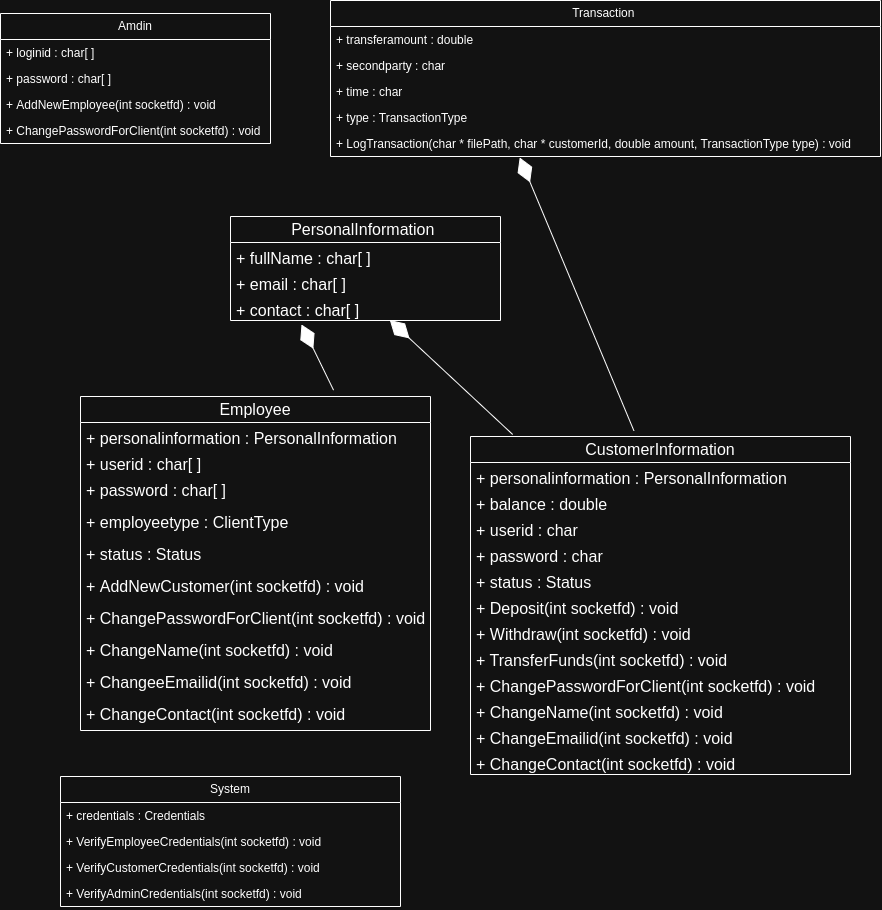

The diagram above was exported from draw.io. Its source (the exported page's mxGraphModel, read from the mxfile embedded in the PNG):
<mxGraphModel dx="942" dy="603" grid="1" gridSize="10" guides="1" tooltips="1" connect="1" arrows="1" fold="1" page="1" pageScale="1" pageWidth="850" pageHeight="1100" math="0" shadow="0">
  <root>
    <mxCell id="0" />
    <mxCell id="1" parent="0" />
    <mxCell id="6UGWzPpueM_nw1by4AL7-1" value="PersonalInformation&amp;nbsp;" style="swimlane;fontStyle=0;childLayout=stackLayout;horizontal=1;startSize=26;fillColor=none;horizontalStack=0;resizeParent=1;resizeParentMax=0;resizeLast=0;collapsible=1;marginBottom=0;whiteSpace=wrap;html=1;fontSize=16;" vertex="1" parent="1">
      <mxGeometry x="380" y="350" width="270" height="104" as="geometry" />
    </mxCell>
    <mxCell id="6UGWzPpueM_nw1by4AL7-2" value="+ fullName : char[ ]" style="text;strokeColor=none;fillColor=none;align=left;verticalAlign=top;spacingLeft=4;spacingRight=4;overflow=hidden;rotatable=0;points=[[0,0.5],[1,0.5]];portConstraint=eastwest;whiteSpace=wrap;html=1;fontSize=16;" vertex="1" parent="6UGWzPpueM_nw1by4AL7-1">
      <mxGeometry y="26" width="270" height="26" as="geometry" />
    </mxCell>
    <mxCell id="6UGWzPpueM_nw1by4AL7-3" value="+ email : char[ ]" style="text;strokeColor=none;fillColor=none;align=left;verticalAlign=top;spacingLeft=4;spacingRight=4;overflow=hidden;rotatable=0;points=[[0,0.5],[1,0.5]];portConstraint=eastwest;whiteSpace=wrap;html=1;fontSize=16;" vertex="1" parent="6UGWzPpueM_nw1by4AL7-1">
      <mxGeometry y="52" width="270" height="26" as="geometry" />
    </mxCell>
    <mxCell id="6UGWzPpueM_nw1by4AL7-4" value="+ contact : char[ ]" style="text;strokeColor=none;fillColor=none;align=left;verticalAlign=top;spacingLeft=4;spacingRight=4;overflow=hidden;rotatable=0;points=[[0,0.5],[1,0.5]];portConstraint=eastwest;whiteSpace=wrap;html=1;fontSize=16;" vertex="1" parent="6UGWzPpueM_nw1by4AL7-1">
      <mxGeometry y="78" width="270" height="26" as="geometry" />
    </mxCell>
    <mxCell id="6UGWzPpueM_nw1by4AL7-5" value="Employee" style="swimlane;fontStyle=0;childLayout=stackLayout;horizontal=1;startSize=26;fillColor=none;horizontalStack=0;resizeParent=1;resizeParentMax=0;resizeLast=0;collapsible=1;marginBottom=0;whiteSpace=wrap;html=1;fontSize=16;" vertex="1" parent="1">
      <mxGeometry x="230" y="530" width="350" height="334" as="geometry" />
    </mxCell>
    <mxCell id="6UGWzPpueM_nw1by4AL7-6" value="+ personalinformation : PersonalInformation" style="text;strokeColor=none;fillColor=none;align=left;verticalAlign=top;spacingLeft=4;spacingRight=4;overflow=hidden;rotatable=0;points=[[0,0.5],[1,0.5]];portConstraint=eastwest;whiteSpace=wrap;html=1;fontSize=16;" vertex="1" parent="6UGWzPpueM_nw1by4AL7-5">
      <mxGeometry y="26" width="350" height="26" as="geometry" />
    </mxCell>
    <mxCell id="6UGWzPpueM_nw1by4AL7-7" value="+ userid : char[ ]&amp;nbsp;" style="text;strokeColor=none;fillColor=none;align=left;verticalAlign=top;spacingLeft=4;spacingRight=4;overflow=hidden;rotatable=0;points=[[0,0.5],[1,0.5]];portConstraint=eastwest;whiteSpace=wrap;html=1;fontSize=16;" vertex="1" parent="6UGWzPpueM_nw1by4AL7-5">
      <mxGeometry y="52" width="350" height="26" as="geometry" />
    </mxCell>
    <mxCell id="6UGWzPpueM_nw1by4AL7-8" value="+ password : char[ ]&amp;nbsp;&lt;br style=&quot;font-size: 16px;&quot;&gt;&lt;div style=&quot;font-size: 16px;&quot;&gt;&lt;br style=&quot;font-size: 16px;&quot;&gt;&lt;/div&gt;" style="text;strokeColor=none;fillColor=none;align=left;verticalAlign=top;spacingLeft=4;spacingRight=4;overflow=hidden;rotatable=0;points=[[0,0.5],[1,0.5]];portConstraint=eastwest;whiteSpace=wrap;html=1;fontSize=16;" vertex="1" parent="6UGWzPpueM_nw1by4AL7-5">
      <mxGeometry y="78" width="350" height="32" as="geometry" />
    </mxCell>
    <mxCell id="6UGWzPpueM_nw1by4AL7-15" value="&lt;div style=&quot;font-size: 16px;&quot;&gt;+ employeetype : ClientType&lt;/div&gt;" style="text;strokeColor=none;fillColor=none;align=left;verticalAlign=top;spacingLeft=4;spacingRight=4;overflow=hidden;rotatable=0;points=[[0,0.5],[1,0.5]];portConstraint=eastwest;whiteSpace=wrap;html=1;fontSize=16;" vertex="1" parent="6UGWzPpueM_nw1by4AL7-5">
      <mxGeometry y="110" width="350" height="32" as="geometry" />
    </mxCell>
    <mxCell id="6UGWzPpueM_nw1by4AL7-21" value="+ status : Status" style="text;strokeColor=none;fillColor=none;align=left;verticalAlign=top;spacingLeft=4;spacingRight=4;overflow=hidden;rotatable=0;points=[[0,0.5],[1,0.5]];portConstraint=eastwest;whiteSpace=wrap;html=1;fontSize=16;" vertex="1" parent="6UGWzPpueM_nw1by4AL7-5">
      <mxGeometry y="142" width="350" height="32" as="geometry" />
    </mxCell>
    <mxCell id="6UGWzPpueM_nw1by4AL7-38" value="+&amp;nbsp;AddNewCustomer(int socketfd) : void" style="text;strokeColor=none;fillColor=none;align=left;verticalAlign=top;spacingLeft=4;spacingRight=4;overflow=hidden;rotatable=0;points=[[0,0.5],[1,0.5]];portConstraint=eastwest;whiteSpace=wrap;html=1;fontSize=16;" vertex="1" parent="6UGWzPpueM_nw1by4AL7-5">
      <mxGeometry y="174" width="350" height="32" as="geometry" />
    </mxCell>
    <mxCell id="6UGWzPpueM_nw1by4AL7-39" value="+&amp;nbsp;ChangePasswordForClient(int socketfd) : void" style="text;strokeColor=none;fillColor=none;align=left;verticalAlign=top;spacingLeft=4;spacingRight=4;overflow=hidden;rotatable=0;points=[[0,0.5],[1,0.5]];portConstraint=eastwest;whiteSpace=wrap;html=1;fontSize=16;" vertex="1" parent="6UGWzPpueM_nw1by4AL7-5">
      <mxGeometry y="206" width="350" height="32" as="geometry" />
    </mxCell>
    <mxCell id="6UGWzPpueM_nw1by4AL7-50" value="+&amp;nbsp;ChangeName(int socketfd) : void" style="text;strokeColor=none;fillColor=none;align=left;verticalAlign=top;spacingLeft=4;spacingRight=4;overflow=hidden;rotatable=0;points=[[0,0.5],[1,0.5]];portConstraint=eastwest;whiteSpace=wrap;html=1;fontSize=16;" vertex="1" parent="6UGWzPpueM_nw1by4AL7-5">
      <mxGeometry y="238" width="350" height="32" as="geometry" />
    </mxCell>
    <mxCell id="6UGWzPpueM_nw1by4AL7-51" value="+&amp;nbsp;ChangeeEmailid(int socketfd) : void" style="text;strokeColor=none;fillColor=none;align=left;verticalAlign=top;spacingLeft=4;spacingRight=4;overflow=hidden;rotatable=0;points=[[0,0.5],[1,0.5]];portConstraint=eastwest;whiteSpace=wrap;html=1;fontSize=16;" vertex="1" parent="6UGWzPpueM_nw1by4AL7-5">
      <mxGeometry y="270" width="350" height="32" as="geometry" />
    </mxCell>
    <mxCell id="6UGWzPpueM_nw1by4AL7-52" value="+&amp;nbsp;ChangeContact(int socketfd) : void" style="text;strokeColor=none;fillColor=none;align=left;verticalAlign=top;spacingLeft=4;spacingRight=4;overflow=hidden;rotatable=0;points=[[0,0.5],[1,0.5]];portConstraint=eastwest;whiteSpace=wrap;html=1;fontSize=16;" vertex="1" parent="6UGWzPpueM_nw1by4AL7-5">
      <mxGeometry y="302" width="350" height="32" as="geometry" />
    </mxCell>
    <mxCell id="6UGWzPpueM_nw1by4AL7-9" value="" style="endArrow=diamondThin;endFill=1;endSize=24;html=1;rounded=0;entryX=0.263;entryY=1.154;entryDx=0;entryDy=0;entryPerimeter=0;exitX=0.723;exitY=-0.019;exitDx=0;exitDy=0;exitPerimeter=0;fontSize=16;" edge="1" parent="1" source="6UGWzPpueM_nw1by4AL7-5" target="6UGWzPpueM_nw1by4AL7-4">
      <mxGeometry width="160" relative="1" as="geometry">
        <mxPoint x="420" y="410" as="sourcePoint" />
        <mxPoint x="430" y="370" as="targetPoint" />
        <Array as="points" />
      </mxGeometry>
    </mxCell>
    <mxCell id="6UGWzPpueM_nw1by4AL7-11" value="CustomerInformation" style="swimlane;fontStyle=0;childLayout=stackLayout;horizontal=1;startSize=26;fillColor=none;horizontalStack=0;resizeParent=1;resizeParentMax=0;resizeLast=0;collapsible=1;marginBottom=0;whiteSpace=wrap;html=1;fontSize=16;" vertex="1" parent="1">
      <mxGeometry x="620" y="570" width="380" height="338" as="geometry" />
    </mxCell>
    <mxCell id="6UGWzPpueM_nw1by4AL7-12" value="+ personalinformation : PersonalInformation" style="text;strokeColor=none;fillColor=none;align=left;verticalAlign=top;spacingLeft=4;spacingRight=4;overflow=hidden;rotatable=0;points=[[0,0.5],[1,0.5]];portConstraint=eastwest;whiteSpace=wrap;html=1;fontSize=16;" vertex="1" parent="6UGWzPpueM_nw1by4AL7-11">
      <mxGeometry y="26" width="380" height="26" as="geometry" />
    </mxCell>
    <mxCell id="6UGWzPpueM_nw1by4AL7-13" value="+ balance : double" style="text;strokeColor=none;fillColor=none;align=left;verticalAlign=top;spacingLeft=4;spacingRight=4;overflow=hidden;rotatable=0;points=[[0,0.5],[1,0.5]];portConstraint=eastwest;whiteSpace=wrap;html=1;fontSize=16;" vertex="1" parent="6UGWzPpueM_nw1by4AL7-11">
      <mxGeometry y="52" width="380" height="26" as="geometry" />
    </mxCell>
    <mxCell id="6UGWzPpueM_nw1by4AL7-14" value="+ userid : char&lt;div style=&quot;font-size: 16px;&quot;&gt;&lt;br style=&quot;font-size: 16px;&quot;&gt;&lt;/div&gt;" style="text;strokeColor=none;fillColor=none;align=left;verticalAlign=top;spacingLeft=4;spacingRight=4;overflow=hidden;rotatable=0;points=[[0,0.5],[1,0.5]];portConstraint=eastwest;whiteSpace=wrap;html=1;fontSize=16;" vertex="1" parent="6UGWzPpueM_nw1by4AL7-11">
      <mxGeometry y="78" width="380" height="26" as="geometry" />
    </mxCell>
    <mxCell id="6UGWzPpueM_nw1by4AL7-22" value="&lt;div style=&quot;font-size: 16px;&quot;&gt;+ password : char&lt;/div&gt;" style="text;strokeColor=none;fillColor=none;align=left;verticalAlign=top;spacingLeft=4;spacingRight=4;overflow=hidden;rotatable=0;points=[[0,0.5],[1,0.5]];portConstraint=eastwest;whiteSpace=wrap;html=1;fontSize=16;" vertex="1" parent="6UGWzPpueM_nw1by4AL7-11">
      <mxGeometry y="104" width="380" height="26" as="geometry" />
    </mxCell>
    <mxCell id="6UGWzPpueM_nw1by4AL7-23" value="&lt;div style=&quot;font-size: 16px;&quot;&gt;+ status : Status&lt;/div&gt;" style="text;strokeColor=none;fillColor=none;align=left;verticalAlign=top;spacingLeft=4;spacingRight=4;overflow=hidden;rotatable=0;points=[[0,0.5],[1,0.5]];portConstraint=eastwest;whiteSpace=wrap;html=1;fontSize=16;" vertex="1" parent="6UGWzPpueM_nw1by4AL7-11">
      <mxGeometry y="130" width="380" height="26" as="geometry" />
    </mxCell>
    <mxCell id="6UGWzPpueM_nw1by4AL7-40" value="&lt;div style=&quot;font-size: 16px;&quot;&gt;+ Deposit(int socketfd) : void&amp;nbsp;&lt;/div&gt;" style="text;strokeColor=none;fillColor=none;align=left;verticalAlign=top;spacingLeft=4;spacingRight=4;overflow=hidden;rotatable=0;points=[[0,0.5],[1,0.5]];portConstraint=eastwest;whiteSpace=wrap;html=1;fontSize=16;" vertex="1" parent="6UGWzPpueM_nw1by4AL7-11">
      <mxGeometry y="156" width="380" height="26" as="geometry" />
    </mxCell>
    <mxCell id="6UGWzPpueM_nw1by4AL7-41" value="&lt;div style=&quot;font-size: 16px;&quot;&gt;+ Withdraw(int socketfd) : void&lt;/div&gt;" style="text;strokeColor=none;fillColor=none;align=left;verticalAlign=top;spacingLeft=4;spacingRight=4;overflow=hidden;rotatable=0;points=[[0,0.5],[1,0.5]];portConstraint=eastwest;whiteSpace=wrap;html=1;fontSize=16;" vertex="1" parent="6UGWzPpueM_nw1by4AL7-11">
      <mxGeometry y="182" width="380" height="26" as="geometry" />
    </mxCell>
    <mxCell id="6UGWzPpueM_nw1by4AL7-42" value="&lt;div style=&quot;font-size: 16px;&quot;&gt;+ TransferFunds(int socketfd) : void&lt;/div&gt;" style="text;strokeColor=none;fillColor=none;align=left;verticalAlign=top;spacingLeft=4;spacingRight=4;overflow=hidden;rotatable=0;points=[[0,0.5],[1,0.5]];portConstraint=eastwest;whiteSpace=wrap;html=1;fontSize=16;" vertex="1" parent="6UGWzPpueM_nw1by4AL7-11">
      <mxGeometry y="208" width="380" height="26" as="geometry" />
    </mxCell>
    <mxCell id="6UGWzPpueM_nw1by4AL7-44" value="&lt;div style=&quot;font-size: 16px;&quot;&gt;+&amp;nbsp;ChangePasswordForClient(int socketfd) : void&lt;/div&gt;" style="text;strokeColor=none;fillColor=none;align=left;verticalAlign=top;spacingLeft=4;spacingRight=4;overflow=hidden;rotatable=0;points=[[0,0.5],[1,0.5]];portConstraint=eastwest;whiteSpace=wrap;html=1;fontSize=16;" vertex="1" parent="6UGWzPpueM_nw1by4AL7-11">
      <mxGeometry y="234" width="380" height="26" as="geometry" />
    </mxCell>
    <mxCell id="6UGWzPpueM_nw1by4AL7-54" value="&lt;div style=&quot;font-size: 16px;&quot;&gt;+&amp;nbsp;ChangeName(int socketfd) : void&lt;/div&gt;" style="text;strokeColor=none;fillColor=none;align=left;verticalAlign=top;spacingLeft=4;spacingRight=4;overflow=hidden;rotatable=0;points=[[0,0.5],[1,0.5]];portConstraint=eastwest;whiteSpace=wrap;html=1;fontSize=16;" vertex="1" parent="6UGWzPpueM_nw1by4AL7-11">
      <mxGeometry y="260" width="380" height="26" as="geometry" />
    </mxCell>
    <mxCell id="6UGWzPpueM_nw1by4AL7-53" value="&lt;div style=&quot;font-size: 16px;&quot;&gt;+&amp;nbsp;ChangeEmailid(int socketfd) : void&lt;/div&gt;" style="text;strokeColor=none;fillColor=none;align=left;verticalAlign=top;spacingLeft=4;spacingRight=4;overflow=hidden;rotatable=0;points=[[0,0.5],[1,0.5]];portConstraint=eastwest;whiteSpace=wrap;html=1;fontSize=16;" vertex="1" parent="6UGWzPpueM_nw1by4AL7-11">
      <mxGeometry y="286" width="380" height="26" as="geometry" />
    </mxCell>
    <mxCell id="6UGWzPpueM_nw1by4AL7-55" value="&lt;div style=&quot;font-size: 16px;&quot;&gt;+&amp;nbsp;ChangeContact(int socketfd) : void&lt;/div&gt;" style="text;strokeColor=none;fillColor=none;align=left;verticalAlign=top;spacingLeft=4;spacingRight=4;overflow=hidden;rotatable=0;points=[[0,0.5],[1,0.5]];portConstraint=eastwest;whiteSpace=wrap;html=1;fontSize=16;" vertex="1" parent="6UGWzPpueM_nw1by4AL7-11">
      <mxGeometry y="312" width="380" height="26" as="geometry" />
    </mxCell>
    <mxCell id="6UGWzPpueM_nw1by4AL7-24" value="" style="endArrow=diamondThin;endFill=1;endSize=24;html=1;rounded=0;exitX=0.111;exitY=-0.006;exitDx=0;exitDy=0;exitPerimeter=0;fontSize=16;entryX=0.59;entryY=0.983;entryDx=0;entryDy=0;entryPerimeter=0;" edge="1" parent="1" source="6UGWzPpueM_nw1by4AL7-11" target="6UGWzPpueM_nw1by4AL7-4">
      <mxGeometry width="160" relative="1" as="geometry">
        <mxPoint x="340" y="450" as="sourcePoint" />
        <mxPoint x="530" y="230" as="targetPoint" />
      </mxGeometry>
    </mxCell>
    <mxCell id="6UGWzPpueM_nw1by4AL7-25" value="Transaction&amp;nbsp;" style="swimlane;fontStyle=0;childLayout=stackLayout;horizontal=1;startSize=26;fillColor=none;horizontalStack=0;resizeParent=1;resizeParentMax=0;resizeLast=0;collapsible=1;marginBottom=0;whiteSpace=wrap;html=1;" vertex="1" parent="1">
      <mxGeometry x="480" y="134" width="550" height="156" as="geometry" />
    </mxCell>
    <mxCell id="6UGWzPpueM_nw1by4AL7-26" value="+ transferamount : double" style="text;strokeColor=none;fillColor=none;align=left;verticalAlign=top;spacingLeft=4;spacingRight=4;overflow=hidden;rotatable=0;points=[[0,0.5],[1,0.5]];portConstraint=eastwest;whiteSpace=wrap;html=1;" vertex="1" parent="6UGWzPpueM_nw1by4AL7-25">
      <mxGeometry y="26" width="550" height="26" as="geometry" />
    </mxCell>
    <mxCell id="6UGWzPpueM_nw1by4AL7-27" value="+ secondparty : char" style="text;strokeColor=none;fillColor=none;align=left;verticalAlign=top;spacingLeft=4;spacingRight=4;overflow=hidden;rotatable=0;points=[[0,0.5],[1,0.5]];portConstraint=eastwest;whiteSpace=wrap;html=1;" vertex="1" parent="6UGWzPpueM_nw1by4AL7-25">
      <mxGeometry y="52" width="550" height="26" as="geometry" />
    </mxCell>
    <mxCell id="6UGWzPpueM_nw1by4AL7-28" value="+ time : char" style="text;strokeColor=none;fillColor=none;align=left;verticalAlign=top;spacingLeft=4;spacingRight=4;overflow=hidden;rotatable=0;points=[[0,0.5],[1,0.5]];portConstraint=eastwest;whiteSpace=wrap;html=1;" vertex="1" parent="6UGWzPpueM_nw1by4AL7-25">
      <mxGeometry y="78" width="550" height="26" as="geometry" />
    </mxCell>
    <mxCell id="6UGWzPpueM_nw1by4AL7-29" value="+ type : TransactionType" style="text;strokeColor=none;fillColor=none;align=left;verticalAlign=top;spacingLeft=4;spacingRight=4;overflow=hidden;rotatable=0;points=[[0,0.5],[1,0.5]];portConstraint=eastwest;whiteSpace=wrap;html=1;" vertex="1" parent="6UGWzPpueM_nw1by4AL7-25">
      <mxGeometry y="104" width="550" height="26" as="geometry" />
    </mxCell>
    <mxCell id="6UGWzPpueM_nw1by4AL7-45" value="+&amp;nbsp;LogTransaction(char * filePath, char * customerId, double amount, TransactionType type) : void" style="text;strokeColor=none;fillColor=none;align=left;verticalAlign=top;spacingLeft=4;spacingRight=4;overflow=hidden;rotatable=0;points=[[0,0.5],[1,0.5]];portConstraint=eastwest;whiteSpace=wrap;html=1;" vertex="1" parent="6UGWzPpueM_nw1by4AL7-25">
      <mxGeometry y="130" width="550" height="26" as="geometry" />
    </mxCell>
    <mxCell id="6UGWzPpueM_nw1by4AL7-31" value="" style="endArrow=diamondThin;endFill=1;endSize=24;html=1;rounded=0;entryX=0.344;entryY=1.038;entryDx=0;entryDy=0;entryPerimeter=0;exitX=0.43;exitY=-0.017;exitDx=0;exitDy=0;exitPerimeter=0;" edge="1" parent="1" source="6UGWzPpueM_nw1by4AL7-11" target="6UGWzPpueM_nw1by4AL7-45">
      <mxGeometry width="160" relative="1" as="geometry">
        <mxPoint x="460" y="390" as="sourcePoint" />
        <mxPoint x="620" y="390" as="targetPoint" />
      </mxGeometry>
    </mxCell>
    <mxCell id="6UGWzPpueM_nw1by4AL7-32" value="Amdin" style="swimlane;fontStyle=0;childLayout=stackLayout;horizontal=1;startSize=26;fillColor=none;horizontalStack=0;resizeParent=1;resizeParentMax=0;resizeLast=0;collapsible=1;marginBottom=0;whiteSpace=wrap;html=1;" vertex="1" parent="1">
      <mxGeometry x="150" y="147" width="270" height="130" as="geometry" />
    </mxCell>
    <mxCell id="6UGWzPpueM_nw1by4AL7-33" value="+ loginid : char[ ]" style="text;strokeColor=none;fillColor=none;align=left;verticalAlign=top;spacingLeft=4;spacingRight=4;overflow=hidden;rotatable=0;points=[[0,0.5],[1,0.5]];portConstraint=eastwest;whiteSpace=wrap;html=1;" vertex="1" parent="6UGWzPpueM_nw1by4AL7-32">
      <mxGeometry y="26" width="270" height="26" as="geometry" />
    </mxCell>
    <mxCell id="6UGWzPpueM_nw1by4AL7-34" value="+ password : char[ ]" style="text;strokeColor=none;fillColor=none;align=left;verticalAlign=top;spacingLeft=4;spacingRight=4;overflow=hidden;rotatable=0;points=[[0,0.5],[1,0.5]];portConstraint=eastwest;whiteSpace=wrap;html=1;" vertex="1" parent="6UGWzPpueM_nw1by4AL7-32">
      <mxGeometry y="52" width="270" height="26" as="geometry" />
    </mxCell>
    <mxCell id="6UGWzPpueM_nw1by4AL7-35" value="+&amp;nbsp;AddNewEmployee(int socketfd) : void" style="text;strokeColor=none;fillColor=none;align=left;verticalAlign=top;spacingLeft=4;spacingRight=4;overflow=hidden;rotatable=0;points=[[0,0.5],[1,0.5]];portConstraint=eastwest;whiteSpace=wrap;html=1;" vertex="1" parent="6UGWzPpueM_nw1by4AL7-32">
      <mxGeometry y="78" width="270" height="26" as="geometry" />
    </mxCell>
    <mxCell id="6UGWzPpueM_nw1by4AL7-37" value="+&amp;nbsp;ChangePasswordForClient(int socketfd) : void" style="text;strokeColor=none;fillColor=none;align=left;verticalAlign=top;spacingLeft=4;spacingRight=4;overflow=hidden;rotatable=0;points=[[0,0.5],[1,0.5]];portConstraint=eastwest;whiteSpace=wrap;html=1;" vertex="1" parent="6UGWzPpueM_nw1by4AL7-32">
      <mxGeometry y="104" width="270" height="26" as="geometry" />
    </mxCell>
    <mxCell id="6UGWzPpueM_nw1by4AL7-56" value="System" style="swimlane;fontStyle=0;childLayout=stackLayout;horizontal=1;startSize=26;fillColor=none;horizontalStack=0;resizeParent=1;resizeParentMax=0;resizeLast=0;collapsible=1;marginBottom=0;whiteSpace=wrap;html=1;" vertex="1" parent="1">
      <mxGeometry x="210" y="910" width="340" height="130" as="geometry" />
    </mxCell>
    <mxCell id="6UGWzPpueM_nw1by4AL7-57" value="+ credentials : Credentials" style="text;strokeColor=none;fillColor=none;align=left;verticalAlign=top;spacingLeft=4;spacingRight=4;overflow=hidden;rotatable=0;points=[[0,0.5],[1,0.5]];portConstraint=eastwest;whiteSpace=wrap;html=1;" vertex="1" parent="6UGWzPpueM_nw1by4AL7-56">
      <mxGeometry y="26" width="340" height="26" as="geometry" />
    </mxCell>
    <mxCell id="6UGWzPpueM_nw1by4AL7-58" value="+ VerifyEmployeeCredentials(int socketfd) : void" style="text;strokeColor=none;fillColor=none;align=left;verticalAlign=top;spacingLeft=4;spacingRight=4;overflow=hidden;rotatable=0;points=[[0,0.5],[1,0.5]];portConstraint=eastwest;whiteSpace=wrap;html=1;" vertex="1" parent="6UGWzPpueM_nw1by4AL7-56">
      <mxGeometry y="52" width="340" height="26" as="geometry" />
    </mxCell>
    <mxCell id="6UGWzPpueM_nw1by4AL7-59" value="+ VerifyCustomerCredentials(int socketfd) : void" style="text;strokeColor=none;fillColor=none;align=left;verticalAlign=top;spacingLeft=4;spacingRight=4;overflow=hidden;rotatable=0;points=[[0,0.5],[1,0.5]];portConstraint=eastwest;whiteSpace=wrap;html=1;" vertex="1" parent="6UGWzPpueM_nw1by4AL7-56">
      <mxGeometry y="78" width="340" height="26" as="geometry" />
    </mxCell>
    <mxCell id="6UGWzPpueM_nw1by4AL7-60" value="+ VerifyAdminCredentials(int socketfd) : void" style="text;strokeColor=none;fillColor=none;align=left;verticalAlign=top;spacingLeft=4;spacingRight=4;overflow=hidden;rotatable=0;points=[[0,0.5],[1,0.5]];portConstraint=eastwest;whiteSpace=wrap;html=1;" vertex="1" parent="6UGWzPpueM_nw1by4AL7-56">
      <mxGeometry y="104" width="340" height="26" as="geometry" />
    </mxCell>
  </root>
</mxGraphModel>